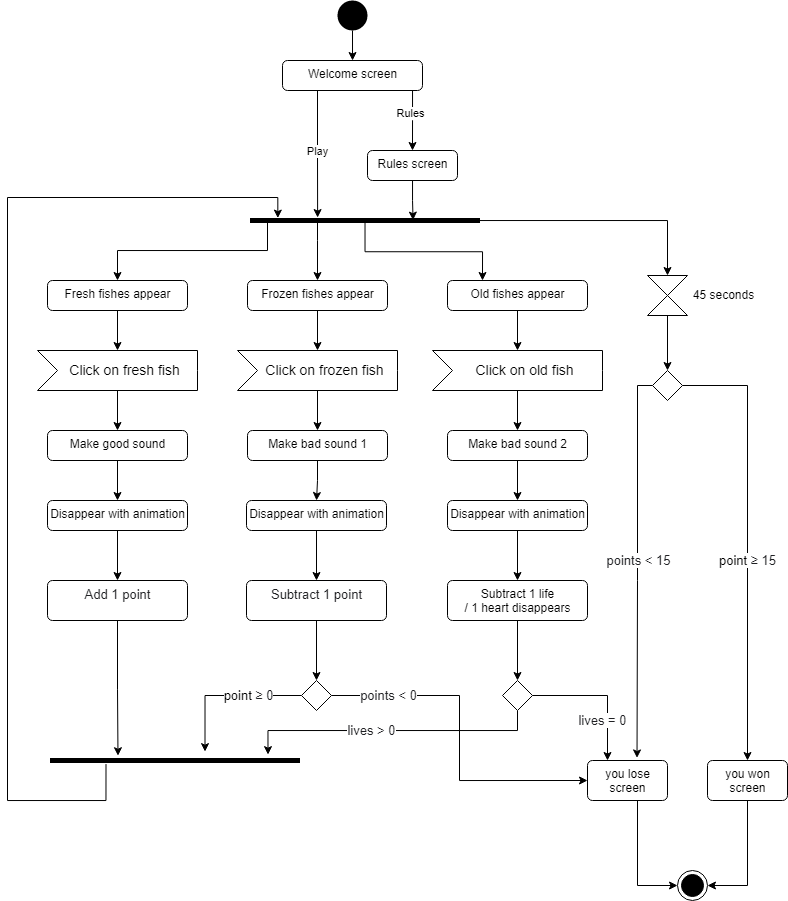

The diagram above was exported from draw.io. Its source (the exported page's mxGraphModel, read from the mxfile embedded in the PNG):
<mxGraphModel dx="802" dy="539" grid="1" gridSize="10" guides="1" tooltips="1" connect="1" arrows="1" fold="1" page="1" pageScale="1" pageWidth="850" pageHeight="1100" math="0" shadow="0">
  <root>
    <mxCell id="0" />
    <mxCell id="1" parent="0" />
    <mxCell id="HpfAq67LEKO21bzaa5Am-4" style="edgeStyle=orthogonalEdgeStyle;rounded=0;orthogonalLoop=1;jettySize=auto;html=1;" edge="1" parent="1" source="HpfAq67LEKO21bzaa5Am-1">
      <mxGeometry relative="1" as="geometry">
        <mxPoint x="385" y="100" as="targetPoint" />
        <Array as="points">
          <mxPoint x="385" y="100" />
          <mxPoint x="385" y="100" />
        </Array>
      </mxGeometry>
    </mxCell>
    <mxCell id="HpfAq67LEKO21bzaa5Am-1" value="" style="ellipse;fillColor=#000000;strokeColor=none;" vertex="1" parent="1">
      <mxGeometry x="370" y="40" width="30" height="30" as="geometry" />
    </mxCell>
    <mxCell id="HpfAq67LEKO21bzaa5Am-9" style="edgeStyle=orthogonalEdgeStyle;rounded=0;orthogonalLoop=1;jettySize=auto;html=1;entryX=0.5;entryY=0;entryDx=0;entryDy=0;" edge="1" parent="1" source="HpfAq67LEKO21bzaa5Am-2" target="HpfAq67LEKO21bzaa5Am-5">
      <mxGeometry relative="1" as="geometry">
        <Array as="points">
          <mxPoint x="445" y="160" />
          <mxPoint x="445" y="160" />
        </Array>
      </mxGeometry>
    </mxCell>
    <mxCell id="HpfAq67LEKO21bzaa5Am-10" value="Rules" style="edgeLabel;html=1;align=center;verticalAlign=middle;resizable=0;points=[];" vertex="1" connectable="0" parent="HpfAq67LEKO21bzaa5Am-9">
      <mxGeometry x="-0.2598" y="-2" relative="1" as="geometry">
        <mxPoint as="offset" />
      </mxGeometry>
    </mxCell>
    <mxCell id="HpfAq67LEKO21bzaa5Am-18" style="edgeStyle=orthogonalEdgeStyle;rounded=0;orthogonalLoop=1;jettySize=auto;html=1;exitX=0.25;exitY=1;exitDx=0;exitDy=0;entryX=-0.085;entryY=0.706;entryDx=0;entryDy=0;entryPerimeter=0;" edge="1" parent="1" source="HpfAq67LEKO21bzaa5Am-2" target="HpfAq67LEKO21bzaa5Am-8">
      <mxGeometry relative="1" as="geometry">
        <mxPoint x="350" y="200" as="targetPoint" />
      </mxGeometry>
    </mxCell>
    <mxCell id="HpfAq67LEKO21bzaa5Am-19" value="Play" style="edgeLabel;html=1;align=center;verticalAlign=middle;resizable=0;points=[];" vertex="1" connectable="0" parent="HpfAq67LEKO21bzaa5Am-18">
      <mxGeometry x="-0.3443" y="-2" relative="1" as="geometry">
        <mxPoint x="2" y="19" as="offset" />
      </mxGeometry>
    </mxCell>
    <mxCell id="HpfAq67LEKO21bzaa5Am-2" value="Welcome screen" style="html=1;align=center;verticalAlign=top;rounded=1;absoluteArcSize=1;arcSize=10;dashed=0;" vertex="1" parent="1">
      <mxGeometry x="315" y="100" width="140" height="30" as="geometry" />
    </mxCell>
    <mxCell id="HpfAq67LEKO21bzaa5Am-16" style="edgeStyle=orthogonalEdgeStyle;rounded=0;orthogonalLoop=1;jettySize=auto;html=1;entryX=0.428;entryY=0.291;entryDx=0;entryDy=0;entryPerimeter=0;" edge="1" parent="1" source="HpfAq67LEKO21bzaa5Am-5" target="HpfAq67LEKO21bzaa5Am-8">
      <mxGeometry relative="1" as="geometry" />
    </mxCell>
    <mxCell id="HpfAq67LEKO21bzaa5Am-5" value="Rules screen" style="html=1;align=center;verticalAlign=top;rounded=1;absoluteArcSize=1;arcSize=10;dashed=0;" vertex="1" parent="1">
      <mxGeometry x="400" y="190" width="90" height="30" as="geometry" />
    </mxCell>
    <mxCell id="HpfAq67LEKO21bzaa5Am-32" style="edgeStyle=orthogonalEdgeStyle;rounded=0;orthogonalLoop=1;jettySize=auto;html=1;entryX=0.5;entryY=0;entryDx=0;entryDy=0;" edge="1" parent="1" source="HpfAq67LEKO21bzaa5Am-8" target="HpfAq67LEKO21bzaa5Am-20">
      <mxGeometry relative="1" as="geometry">
        <Array as="points">
          <mxPoint x="300" y="260" />
          <mxPoint x="300" y="290" />
          <mxPoint x="150" y="290" />
        </Array>
      </mxGeometry>
    </mxCell>
    <mxCell id="HpfAq67LEKO21bzaa5Am-33" style="edgeStyle=orthogonalEdgeStyle;rounded=0;orthogonalLoop=1;jettySize=auto;html=1;" edge="1" parent="1" source="HpfAq67LEKO21bzaa5Am-8" target="HpfAq67LEKO21bzaa5Am-21">
      <mxGeometry relative="1" as="geometry">
        <Array as="points">
          <mxPoint x="350" y="280" />
          <mxPoint x="350" y="280" />
        </Array>
      </mxGeometry>
    </mxCell>
    <mxCell id="HpfAq67LEKO21bzaa5Am-34" style="edgeStyle=orthogonalEdgeStyle;rounded=0;orthogonalLoop=1;jettySize=auto;html=1;entryX=0.25;entryY=0;entryDx=0;entryDy=0;" edge="1" parent="1" source="HpfAq67LEKO21bzaa5Am-8" target="HpfAq67LEKO21bzaa5Am-22">
      <mxGeometry relative="1" as="geometry" />
    </mxCell>
    <mxCell id="HpfAq67LEKO21bzaa5Am-55" style="edgeStyle=orthogonalEdgeStyle;rounded=0;orthogonalLoop=1;jettySize=auto;html=1;entryX=0.5;entryY=0;entryDx=0;entryDy=0;" edge="1" parent="1" source="HpfAq67LEKO21bzaa5Am-8" target="HpfAq67LEKO21bzaa5Am-53">
      <mxGeometry relative="1" as="geometry" />
    </mxCell>
    <mxCell id="HpfAq67LEKO21bzaa5Am-8" value="" style="html=1;points=[];perimeter=orthogonalPerimeter;fillColor=#000000;strokeColor=none;rotation=90;" vertex="1" parent="1">
      <mxGeometry x="395" y="145" width="5" height="230" as="geometry" />
    </mxCell>
    <mxCell id="HpfAq67LEKO21bzaa5Am-35" style="edgeStyle=orthogonalEdgeStyle;rounded=0;orthogonalLoop=1;jettySize=auto;html=1;" edge="1" parent="1" source="HpfAq67LEKO21bzaa5Am-20" target="HpfAq67LEKO21bzaa5Am-23">
      <mxGeometry relative="1" as="geometry" />
    </mxCell>
    <mxCell id="HpfAq67LEKO21bzaa5Am-20" value="Fresh fishes appear" style="html=1;align=center;verticalAlign=top;rounded=1;absoluteArcSize=1;arcSize=10;dashed=0;" vertex="1" parent="1">
      <mxGeometry x="80" y="320" width="140" height="30" as="geometry" />
    </mxCell>
    <mxCell id="HpfAq67LEKO21bzaa5Am-36" style="edgeStyle=orthogonalEdgeStyle;rounded=0;orthogonalLoop=1;jettySize=auto;html=1;" edge="1" parent="1" source="HpfAq67LEKO21bzaa5Am-21" target="HpfAq67LEKO21bzaa5Am-24">
      <mxGeometry relative="1" as="geometry" />
    </mxCell>
    <mxCell id="HpfAq67LEKO21bzaa5Am-21" value="Frozen fishes appear" style="html=1;align=center;verticalAlign=top;rounded=1;absoluteArcSize=1;arcSize=10;dashed=0;" vertex="1" parent="1">
      <mxGeometry x="280" y="320" width="140" height="30" as="geometry" />
    </mxCell>
    <mxCell id="HpfAq67LEKO21bzaa5Am-37" style="edgeStyle=orthogonalEdgeStyle;rounded=0;orthogonalLoop=1;jettySize=auto;html=1;" edge="1" parent="1" source="HpfAq67LEKO21bzaa5Am-22" target="HpfAq67LEKO21bzaa5Am-25">
      <mxGeometry relative="1" as="geometry" />
    </mxCell>
    <mxCell id="HpfAq67LEKO21bzaa5Am-22" value="Old fishes appear" style="html=1;align=center;verticalAlign=top;rounded=1;absoluteArcSize=1;arcSize=10;dashed=0;" vertex="1" parent="1">
      <mxGeometry x="480" y="320" width="140" height="30" as="geometry" />
    </mxCell>
    <mxCell id="HpfAq67LEKO21bzaa5Am-38" style="edgeStyle=orthogonalEdgeStyle;rounded=0;orthogonalLoop=1;jettySize=auto;html=1;" edge="1" parent="1" source="HpfAq67LEKO21bzaa5Am-23" target="HpfAq67LEKO21bzaa5Am-26">
      <mxGeometry relative="1" as="geometry" />
    </mxCell>
    <mxCell id="HpfAq67LEKO21bzaa5Am-23" value="Click on fresh fish" style="html=1;shape=mxgraph.infographic.ribbonSimple;notch1=20;notch2=0;align=center;verticalAlign=middle;fontSize=14;fontStyle=0;fillColor=#FFFFFF;flipH=0;spacingRight=0;spacingLeft=14;" vertex="1" parent="1">
      <mxGeometry x="70" y="390" width="160" height="40" as="geometry" />
    </mxCell>
    <mxCell id="HpfAq67LEKO21bzaa5Am-39" style="edgeStyle=orthogonalEdgeStyle;rounded=0;orthogonalLoop=1;jettySize=auto;html=1;" edge="1" parent="1" source="HpfAq67LEKO21bzaa5Am-24" target="HpfAq67LEKO21bzaa5Am-27">
      <mxGeometry relative="1" as="geometry" />
    </mxCell>
    <mxCell id="HpfAq67LEKO21bzaa5Am-24" value="Click on frozen fish" style="html=1;shape=mxgraph.infographic.ribbonSimple;notch1=20;notch2=0;align=center;verticalAlign=middle;fontSize=14;fontStyle=0;fillColor=#FFFFFF;flipH=0;spacingRight=0;spacingLeft=14;" vertex="1" parent="1">
      <mxGeometry x="270" y="390" width="160" height="40" as="geometry" />
    </mxCell>
    <mxCell id="HpfAq67LEKO21bzaa5Am-40" style="edgeStyle=orthogonalEdgeStyle;rounded=0;orthogonalLoop=1;jettySize=auto;html=1;" edge="1" parent="1" source="HpfAq67LEKO21bzaa5Am-25" target="HpfAq67LEKO21bzaa5Am-28">
      <mxGeometry relative="1" as="geometry" />
    </mxCell>
    <mxCell id="HpfAq67LEKO21bzaa5Am-25" value="Click on old fish" style="html=1;shape=mxgraph.infographic.ribbonSimple;notch1=20;notch2=0;align=center;verticalAlign=middle;fontSize=14;fontStyle=0;fillColor=#FFFFFF;flipH=0;spacingRight=0;spacingLeft=14;" vertex="1" parent="1">
      <mxGeometry x="465" y="390" width="170" height="40" as="geometry" />
    </mxCell>
    <mxCell id="HpfAq67LEKO21bzaa5Am-41" style="edgeStyle=orthogonalEdgeStyle;rounded=0;orthogonalLoop=1;jettySize=auto;html=1;" edge="1" parent="1" source="HpfAq67LEKO21bzaa5Am-26" target="HpfAq67LEKO21bzaa5Am-29">
      <mxGeometry relative="1" as="geometry" />
    </mxCell>
    <mxCell id="HpfAq67LEKO21bzaa5Am-26" value="Make good sound" style="html=1;align=center;verticalAlign=top;rounded=1;absoluteArcSize=1;arcSize=10;dashed=0;" vertex="1" parent="1">
      <mxGeometry x="80" y="470" width="140" height="30" as="geometry" />
    </mxCell>
    <mxCell id="HpfAq67LEKO21bzaa5Am-42" style="edgeStyle=orthogonalEdgeStyle;rounded=0;orthogonalLoop=1;jettySize=auto;html=1;" edge="1" parent="1" source="HpfAq67LEKO21bzaa5Am-27" target="HpfAq67LEKO21bzaa5Am-30">
      <mxGeometry relative="1" as="geometry" />
    </mxCell>
    <mxCell id="HpfAq67LEKO21bzaa5Am-27" value="Make bad sound 1" style="html=1;align=center;verticalAlign=top;rounded=1;absoluteArcSize=1;arcSize=10;dashed=0;" vertex="1" parent="1">
      <mxGeometry x="280" y="470" width="140" height="30" as="geometry" />
    </mxCell>
    <mxCell id="HpfAq67LEKO21bzaa5Am-43" style="edgeStyle=orthogonalEdgeStyle;rounded=0;orthogonalLoop=1;jettySize=auto;html=1;" edge="1" parent="1" source="HpfAq67LEKO21bzaa5Am-28" target="HpfAq67LEKO21bzaa5Am-31">
      <mxGeometry relative="1" as="geometry" />
    </mxCell>
    <mxCell id="HpfAq67LEKO21bzaa5Am-28" value="Make bad sound 2" style="html=1;align=center;verticalAlign=top;rounded=1;absoluteArcSize=1;arcSize=10;dashed=0;" vertex="1" parent="1">
      <mxGeometry x="480" y="470" width="140" height="30" as="geometry" />
    </mxCell>
    <mxCell id="HpfAq67LEKO21bzaa5Am-89" style="edgeStyle=orthogonalEdgeStyle;rounded=0;orthogonalLoop=1;jettySize=auto;html=1;fontFamily=Helvetica;fontSize=13;fontColor=#202124;" edge="1" parent="1" source="HpfAq67LEKO21bzaa5Am-29" target="HpfAq67LEKO21bzaa5Am-85">
      <mxGeometry relative="1" as="geometry" />
    </mxCell>
    <mxCell id="HpfAq67LEKO21bzaa5Am-29" value="Disappear with animation" style="html=1;align=center;verticalAlign=top;rounded=1;absoluteArcSize=1;arcSize=10;dashed=0;" vertex="1" parent="1">
      <mxGeometry x="80" y="540" width="140" height="30" as="geometry" />
    </mxCell>
    <mxCell id="HpfAq67LEKO21bzaa5Am-80" style="edgeStyle=orthogonalEdgeStyle;rounded=0;orthogonalLoop=1;jettySize=auto;html=1;fontFamily=Helvetica;fontSize=13;fontColor=#202124;" edge="1" parent="1" source="HpfAq67LEKO21bzaa5Am-30" target="HpfAq67LEKO21bzaa5Am-79">
      <mxGeometry relative="1" as="geometry" />
    </mxCell>
    <mxCell id="HpfAq67LEKO21bzaa5Am-30" value="Disappear with animation" style="html=1;align=center;verticalAlign=top;rounded=1;absoluteArcSize=1;arcSize=10;dashed=0;" vertex="1" parent="1">
      <mxGeometry x="279" y="540" width="140" height="30" as="geometry" />
    </mxCell>
    <mxCell id="HpfAq67LEKO21bzaa5Am-52" style="edgeStyle=orthogonalEdgeStyle;rounded=0;orthogonalLoop=1;jettySize=auto;html=1;" edge="1" parent="1" source="HpfAq67LEKO21bzaa5Am-31" target="HpfAq67LEKO21bzaa5Am-51">
      <mxGeometry relative="1" as="geometry" />
    </mxCell>
    <mxCell id="HpfAq67LEKO21bzaa5Am-31" value="Disappear with animation" style="html=1;align=center;verticalAlign=top;rounded=1;absoluteArcSize=1;arcSize=10;dashed=0;" vertex="1" parent="1">
      <mxGeometry x="480" y="540" width="140" height="30" as="geometry" />
    </mxCell>
    <mxCell id="HpfAq67LEKO21bzaa5Am-71" style="edgeStyle=orthogonalEdgeStyle;rounded=0;orthogonalLoop=1;jettySize=auto;html=1;entryX=0.5;entryY=0;entryDx=0;entryDy=0;fontFamily=Helvetica;fontSize=13;fontColor=#202124;" edge="1" parent="1" source="HpfAq67LEKO21bzaa5Am-51" target="HpfAq67LEKO21bzaa5Am-67">
      <mxGeometry relative="1" as="geometry" />
    </mxCell>
    <mxCell id="HpfAq67LEKO21bzaa5Am-51" value="Subtract 1 life&lt;br&gt;/ 1 heart disappears" style="html=1;align=center;verticalAlign=top;rounded=1;absoluteArcSize=1;arcSize=10;dashed=0;" vertex="1" parent="1">
      <mxGeometry x="480" y="620" width="140" height="40" as="geometry" />
    </mxCell>
    <mxCell id="HpfAq67LEKO21bzaa5Am-57" style="edgeStyle=orthogonalEdgeStyle;rounded=0;orthogonalLoop=1;jettySize=auto;html=1;entryX=0.5;entryY=0;entryDx=0;entryDy=0;" edge="1" parent="1" source="HpfAq67LEKO21bzaa5Am-53" target="HpfAq67LEKO21bzaa5Am-56">
      <mxGeometry relative="1" as="geometry" />
    </mxCell>
    <mxCell id="HpfAq67LEKO21bzaa5Am-53" value="" style="shape=collate;whiteSpace=wrap;html=1;" vertex="1" parent="1">
      <mxGeometry x="680" y="315" width="40" height="40" as="geometry" />
    </mxCell>
    <mxCell id="HpfAq67LEKO21bzaa5Am-54" value="45 seconds" style="text;html=1;align=center;verticalAlign=middle;resizable=0;points=[];autosize=1;strokeColor=none;fillColor=none;" vertex="1" parent="1">
      <mxGeometry x="716" y="325" width="80" height="20" as="geometry" />
    </mxCell>
    <mxCell id="HpfAq67LEKO21bzaa5Am-64" style="edgeStyle=orthogonalEdgeStyle;rounded=0;orthogonalLoop=1;jettySize=auto;html=1;" edge="1" parent="1" source="HpfAq67LEKO21bzaa5Am-56" target="HpfAq67LEKO21bzaa5Am-58">
      <mxGeometry relative="1" as="geometry" />
    </mxCell>
    <mxCell id="HpfAq67LEKO21bzaa5Am-65" value="&lt;font style=&quot;font-size: 13px&quot;&gt;point &lt;span style=&quot;text-align: left&quot;&gt;&lt;font color=&quot;#202124&quot; style=&quot;font-size: 13px&quot;&gt;≥ 15&lt;/font&gt;&lt;/span&gt;&lt;/font&gt;" style="edgeLabel;html=1;align=center;verticalAlign=middle;resizable=0;points=[];" vertex="1" connectable="0" parent="HpfAq67LEKO21bzaa5Am-64">
      <mxGeometry x="0.0587" relative="1" as="geometry">
        <mxPoint y="7" as="offset" />
      </mxGeometry>
    </mxCell>
    <mxCell id="HpfAq67LEKO21bzaa5Am-74" style="edgeStyle=orthogonalEdgeStyle;rounded=0;orthogonalLoop=1;jettySize=auto;html=1;entryX=0.619;entryY=-0.064;entryDx=0;entryDy=0;entryPerimeter=0;fontFamily=Helvetica;fontSize=13;fontColor=#202124;" edge="1" parent="1" source="HpfAq67LEKO21bzaa5Am-56" target="HpfAq67LEKO21bzaa5Am-60">
      <mxGeometry relative="1" as="geometry">
        <Array as="points">
          <mxPoint x="670" y="425" />
          <mxPoint x="670" y="620" />
          <mxPoint x="670" y="620" />
        </Array>
      </mxGeometry>
    </mxCell>
    <mxCell id="HpfAq67LEKO21bzaa5Am-75" value="points &amp;lt; 15" style="edgeLabel;html=1;align=center;verticalAlign=middle;resizable=0;points=[];fontSize=13;fontFamily=Helvetica;fontColor=#202124;" vertex="1" connectable="0" parent="HpfAq67LEKO21bzaa5Am-74">
      <mxGeometry x="-0.0214" y="1" relative="1" as="geometry">
        <mxPoint as="offset" />
      </mxGeometry>
    </mxCell>
    <mxCell id="HpfAq67LEKO21bzaa5Am-56" value="" style="rhombus;" vertex="1" parent="1">
      <mxGeometry x="685" y="410" width="30" height="30" as="geometry" />
    </mxCell>
    <mxCell id="HpfAq67LEKO21bzaa5Am-94" style="edgeStyle=orthogonalEdgeStyle;rounded=0;orthogonalLoop=1;jettySize=auto;html=1;entryX=0;entryY=0.5;entryDx=0;entryDy=0;fontFamily=Helvetica;fontSize=13;fontColor=#202124;" edge="1" parent="1" source="HpfAq67LEKO21bzaa5Am-60" target="HpfAq67LEKO21bzaa5Am-93">
      <mxGeometry relative="1" as="geometry">
        <Array as="points">
          <mxPoint x="670" y="925" />
        </Array>
      </mxGeometry>
    </mxCell>
    <mxCell id="HpfAq67LEKO21bzaa5Am-60" value="you lose&lt;br&gt;screen" style="html=1;align=center;verticalAlign=top;rounded=1;absoluteArcSize=1;arcSize=10;dashed=0;" vertex="1" parent="1">
      <mxGeometry x="620" y="800" width="80" height="40" as="geometry" />
    </mxCell>
    <mxCell id="HpfAq67LEKO21bzaa5Am-95" style="edgeStyle=orthogonalEdgeStyle;rounded=0;orthogonalLoop=1;jettySize=auto;html=1;entryX=1;entryY=0.5;entryDx=0;entryDy=0;fontFamily=Helvetica;fontSize=13;fontColor=#202124;" edge="1" parent="1" source="HpfAq67LEKO21bzaa5Am-58" target="HpfAq67LEKO21bzaa5Am-93">
      <mxGeometry relative="1" as="geometry" />
    </mxCell>
    <mxCell id="HpfAq67LEKO21bzaa5Am-58" value="you won&lt;br&gt;screen" style="html=1;align=center;verticalAlign=top;rounded=1;absoluteArcSize=1;arcSize=10;dashed=0;" vertex="1" parent="1">
      <mxGeometry x="740" y="800" width="80" height="40" as="geometry" />
    </mxCell>
    <mxCell id="HpfAq67LEKO21bzaa5Am-76" style="edgeStyle=orthogonalEdgeStyle;rounded=0;orthogonalLoop=1;jettySize=auto;html=1;entryX=0.25;entryY=0;entryDx=0;entryDy=0;fontFamily=Helvetica;fontSize=13;fontColor=#202124;" edge="1" parent="1" source="HpfAq67LEKO21bzaa5Am-67" target="HpfAq67LEKO21bzaa5Am-60">
      <mxGeometry relative="1" as="geometry" />
    </mxCell>
    <mxCell id="HpfAq67LEKO21bzaa5Am-77" value="lives = 0" style="edgeLabel;html=1;align=center;verticalAlign=middle;resizable=0;points=[];fontSize=13;fontFamily=Helvetica;fontColor=#202124;" vertex="1" connectable="0" parent="HpfAq67LEKO21bzaa5Am-76">
      <mxGeometry x="-0.6591" y="-1" relative="1" as="geometry">
        <mxPoint x="46" y="24" as="offset" />
      </mxGeometry>
    </mxCell>
    <mxCell id="HpfAq67LEKO21bzaa5Am-97" style="edgeStyle=orthogonalEdgeStyle;rounded=0;orthogonalLoop=1;jettySize=auto;html=1;entryX=-0.671;entryY=0.128;entryDx=0;entryDy=0;entryPerimeter=0;fontFamily=Helvetica;fontSize=13;fontColor=#202124;" edge="1" parent="1" source="HpfAq67LEKO21bzaa5Am-67" target="HpfAq67LEKO21bzaa5Am-86">
      <mxGeometry relative="1" as="geometry">
        <Array as="points">
          <mxPoint x="550" y="770" />
          <mxPoint x="301" y="770" />
        </Array>
      </mxGeometry>
    </mxCell>
    <mxCell id="HpfAq67LEKO21bzaa5Am-98" value="lives &amp;gt; 0" style="edgeLabel;html=1;align=center;verticalAlign=middle;resizable=0;points=[];fontSize=13;fontFamily=Helvetica;fontColor=#202124;" vertex="1" connectable="0" parent="HpfAq67LEKO21bzaa5Am-97">
      <mxGeometry x="0.1309" y="-4" relative="1" as="geometry">
        <mxPoint y="4" as="offset" />
      </mxGeometry>
    </mxCell>
    <mxCell id="HpfAq67LEKO21bzaa5Am-67" value="" style="rhombus;labelBackgroundColor=none;fontFamily=Helvetica;fontSize=13;fontColor=#202124;" vertex="1" parent="1">
      <mxGeometry x="535" y="720" width="30" height="30" as="geometry" />
    </mxCell>
    <mxCell id="HpfAq67LEKO21bzaa5Am-83" style="edgeStyle=orthogonalEdgeStyle;rounded=0;orthogonalLoop=1;jettySize=auto;html=1;fontFamily=Helvetica;fontSize=13;fontColor=#202124;" edge="1" parent="1" source="HpfAq67LEKO21bzaa5Am-78">
      <mxGeometry relative="1" as="geometry">
        <mxPoint x="620" y="820" as="targetPoint" />
        <Array as="points">
          <mxPoint x="492" y="735" />
          <mxPoint x="492" y="820" />
        </Array>
      </mxGeometry>
    </mxCell>
    <mxCell id="HpfAq67LEKO21bzaa5Am-84" value="points &amp;lt; 0" style="edgeLabel;html=1;align=center;verticalAlign=middle;resizable=0;points=[];fontSize=13;fontFamily=Helvetica;fontColor=#202124;" vertex="1" connectable="0" parent="HpfAq67LEKO21bzaa5Am-83">
      <mxGeometry x="-0.8323" y="-1" relative="1" as="geometry">
        <mxPoint x="28" y="-1" as="offset" />
      </mxGeometry>
    </mxCell>
    <mxCell id="HpfAq67LEKO21bzaa5Am-87" style="edgeStyle=orthogonalEdgeStyle;rounded=0;orthogonalLoop=1;jettySize=auto;html=1;entryX=-1.276;entryY=0.38;entryDx=0;entryDy=0;entryPerimeter=0;fontFamily=Helvetica;fontSize=13;fontColor=#202124;" edge="1" parent="1" source="HpfAq67LEKO21bzaa5Am-78" target="HpfAq67LEKO21bzaa5Am-86">
      <mxGeometry relative="1" as="geometry" />
    </mxCell>
    <mxCell id="HpfAq67LEKO21bzaa5Am-88" value="&lt;span style=&quot;color: rgb(0 , 0 , 0)&quot;&gt;point&amp;nbsp;&lt;/span&gt;&lt;span style=&quot;color: rgb(0 , 0 , 0) ; text-align: left&quot;&gt;&lt;font color=&quot;#202124&quot;&gt;≥ 0&lt;/font&gt;&lt;/span&gt;" style="edgeLabel;html=1;align=center;verticalAlign=middle;resizable=0;points=[];fontSize=13;fontFamily=Helvetica;fontColor=#202124;" vertex="1" connectable="0" parent="HpfAq67LEKO21bzaa5Am-87">
      <mxGeometry x="-0.0975" y="-2" relative="1" as="geometry">
        <mxPoint x="15" y="2" as="offset" />
      </mxGeometry>
    </mxCell>
    <mxCell id="HpfAq67LEKO21bzaa5Am-78" value="" style="rhombus;labelBackgroundColor=none;fontFamily=Helvetica;fontSize=13;fontColor=#202124;" vertex="1" parent="1">
      <mxGeometry x="334" y="720" width="30" height="30" as="geometry" />
    </mxCell>
    <mxCell id="HpfAq67LEKO21bzaa5Am-82" style="edgeStyle=orthogonalEdgeStyle;rounded=0;orthogonalLoop=1;jettySize=auto;html=1;entryX=0.5;entryY=0;entryDx=0;entryDy=0;fontFamily=Helvetica;fontSize=13;fontColor=#202124;" edge="1" parent="1" source="HpfAq67LEKO21bzaa5Am-79" target="HpfAq67LEKO21bzaa5Am-78">
      <mxGeometry relative="1" as="geometry" />
    </mxCell>
    <mxCell id="HpfAq67LEKO21bzaa5Am-79" value="Subtract 1 point" style="html=1;align=center;verticalAlign=top;rounded=1;absoluteArcSize=1;arcSize=10;dashed=0;labelBackgroundColor=none;fontFamily=Helvetica;fontSize=13;fontColor=#202124;" vertex="1" parent="1">
      <mxGeometry x="279" y="620" width="140" height="40" as="geometry" />
    </mxCell>
    <mxCell id="HpfAq67LEKO21bzaa5Am-91" style="edgeStyle=orthogonalEdgeStyle;rounded=0;orthogonalLoop=1;jettySize=auto;html=1;entryX=-0.453;entryY=0.728;entryDx=0;entryDy=0;entryPerimeter=0;fontFamily=Helvetica;fontSize=13;fontColor=#202124;" edge="1" parent="1" source="HpfAq67LEKO21bzaa5Am-85" target="HpfAq67LEKO21bzaa5Am-86">
      <mxGeometry relative="1" as="geometry" />
    </mxCell>
    <mxCell id="HpfAq67LEKO21bzaa5Am-85" value="Add 1 point" style="html=1;align=center;verticalAlign=top;rounded=1;absoluteArcSize=1;arcSize=10;dashed=0;labelBackgroundColor=none;fontFamily=Helvetica;fontSize=13;fontColor=#202124;" vertex="1" parent="1">
      <mxGeometry x="80" y="620" width="140" height="40" as="geometry" />
    </mxCell>
    <mxCell id="HpfAq67LEKO21bzaa5Am-92" style="edgeStyle=orthogonalEdgeStyle;rounded=0;orthogonalLoop=1;jettySize=auto;html=1;entryX=0.018;entryY=0.879;entryDx=0;entryDy=0;entryPerimeter=0;fontFamily=Helvetica;fontSize=13;fontColor=#202124;exitX=1.214;exitY=0.776;exitDx=0;exitDy=0;exitPerimeter=0;" edge="1" parent="1" source="HpfAq67LEKO21bzaa5Am-86" target="HpfAq67LEKO21bzaa5Am-8">
      <mxGeometry relative="1" as="geometry">
        <Array as="points">
          <mxPoint x="139" y="840" />
          <mxPoint x="40" y="840" />
          <mxPoint x="40" y="237" />
          <mxPoint x="310" y="237" />
        </Array>
      </mxGeometry>
    </mxCell>
    <mxCell id="HpfAq67LEKO21bzaa5Am-86" value="" style="html=1;points=[];perimeter=orthogonalPerimeter;fillColor=#000000;strokeColor=none;rotation=90;labelBackgroundColor=none;fontFamily=Helvetica;fontSize=13;fontColor=#202124;" vertex="1" parent="1">
      <mxGeometry x="205" y="675" width="5" height="250" as="geometry" />
    </mxCell>
    <mxCell id="HpfAq67LEKO21bzaa5Am-93" value="" style="ellipse;html=1;shape=endState;fillColor=#000000;strokeColor=#000000;labelBackgroundColor=none;fontFamily=Helvetica;fontSize=13;fontColor=#202124;" vertex="1" parent="1">
      <mxGeometry x="710" y="910" width="30" height="30" as="geometry" />
    </mxCell>
  </root>
</mxGraphModel>